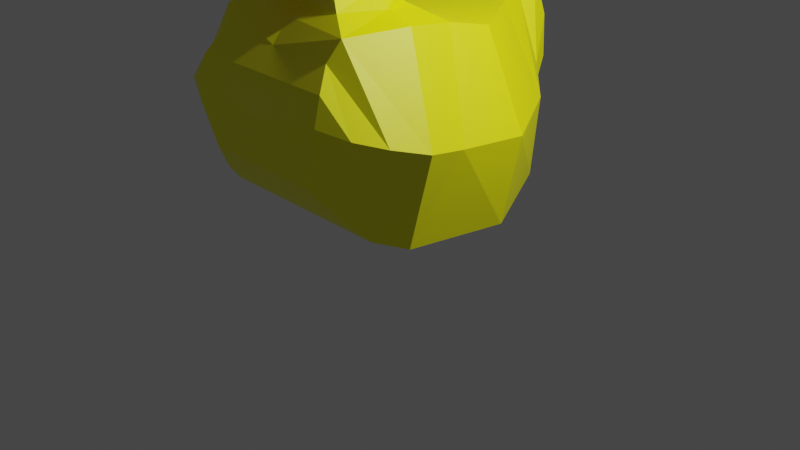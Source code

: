 # Source: lilly_mod_applied.blend  (saved by Blender 2.82.7; exported with 4.5.12 LTS)
import bpy
from mathutils import Matrix  # noqa: F401  (used for matrix-valued properties, if any)

bpy.ops.wm.read_factory_settings(use_empty=True)
scene = bpy.context.scene
scene.name = 'Scene'

# ---- collections
col_background = bpy.data.collections.new('Background'); scene.collection.children.link(col_background)
col_collection = bpy.data.collections.new('Collection'); scene.collection.children.link(col_collection)

# ---- materials (node trees are filled in below, after node groups)
mat_material_001 = bpy.data.materials.new('Material.001')
mat_material_001.use_transparent_shadow = False

# ---- material node trees
mat_material_001.use_nodes = True; mat_material_001.node_tree.nodes.clear()
_N = mat_material_001.node_tree.nodes; _L = mat_material_001.node_tree.links
n0 = _N.new('ShaderNodeOutputMaterial'); n0.name = 'Material Output'; n0.location = (500, 557)
n1 = _N.new('ShaderNodeAttribute'); n1.name = 'Attribute'; n1.location = (-40, 514)
n1.attribute_name = 'Col'
n2 = _N.new('ShaderNodeBsdfPrincipled'); n2.name = 'Principled BSDF'; n2.location = (210, 557)
n2.distribution = 'GGX'
n2.subsurface_method = 'BURLEY'
n2.inputs[3].default_value = 1.45
n2.inputs[27].default_value = (0.0, 0.0, 0.0, 1.0)
n2.inputs[28].default_value = 1.0
_L.new(n2.outputs[0], n0.inputs[0])
_L.new(n1.outputs[0], n2.inputs[0])
n0.is_active_output = True

# ---- world
world_world = bpy.data.worlds.new('World'); scene.world = world_world
world_world.use_nodes = True; world_world.node_tree.nodes.clear()
_N = world_world.node_tree.nodes; _L = world_world.node_tree.links
n0 = _N.new('ShaderNodeOutputWorld'); n0.name = 'World Output'; n0.location = (300, 300)
n1 = _N.new('ShaderNodeBackground'); n1.name = 'Background'; n1.location = (10, 300)
n1.inputs[0].default_value = (0.05088, 0.05088, 0.05088, 1.0)
_L.new(n1.outputs[0], n0.inputs[0])
n0.is_active_output = True
world_world.color = (0.05088, 0.05088, 0.05088)
world_world.use_sun_shadow = False
world_world.sun_shadow_jitter_overblur = 0.0

# ---- cameras
cam_camera = bpy.data.cameras.new('Camera')
cam_camera.clip_end = 100.0
cam_camera.ortho_scale = 7.314

# ---- lights
light_light = bpy.data.lights.new('Light', 'POINT')
light_light.transmission_factor = 0.0
light_light.energy = 1000.0
light_light.shadow_soft_size = 0.1
light_light.shadow_maximum_resolution = 0.006
light_light.use_absolute_resolution = True

# ---- meshes
me_plane = bpy.data.meshes.new('Plane')
me_plane.from_pydata([(0.4205, 0.9883, 2.128), (0.9191, 0.2189, 2.168), (1.351, 0.01114, 0.4281), (0.852, 0.9883, 0.475), (0.8866, -0.227, 2.27), (1.203, -1.005, 0.4675), (0.7686, -1.356, 2.332), (0.8154, -1.448, 0.7529), (0.699, -1.467, 2.132), (0.6255, -1.673, 1.068), (0.4248, -0.3736, 2.578), (0.4087, -1.13, 2.609), (0.4499, -0.01947, 2.84), (0.4837, -1.276, 2.83), (0.6369, -0.03267, 3.368), (0.581, -1.262, 3.428), (0.5469, -0.1713, 3.709), (0.5521, -1.067, 3.733), (0.4468, -0.4206, 3.939), (0.4756, -0.8898, 3.932), (0.2802, -1.506, 3.243), (0.287, -1.507, 2.839), (0.1734, -1.807, 3.174), (0.1234, -1.786, 2.921), (0.3046, -0.5467, 4.009), (0.3463, -0.7607, 4.007), (0.794, -1.621, 1.925), (0.78, -1.715, 1.468), (0.4147, 1.355, 0.6708), (0.1011, 1.51, 2.21), (0.2341, 1.852, 1.364), (0.1079, 1.771, 2.305), (1.464, 0.115, 1.298), (0.9322, 0.9883, 1.302), (1.448, -0.6162, 1.369), (1.325, -1.345, 1.534), (1.112, -1.57, 1.6), (0.8126, -1.702, 1.66), (0.495, 1.432, 1.44), (0.2341, 1.828, 1.816), (0.9113, -0.7219, 2.338), (0.9571, -1.236, 0.5288), (0.4518, -0.7127, 2.581), (0.691, -0.6984, 2.828), (0.7788, -0.666, 3.36), (0.6707, -0.6354, 3.694), (0.547, -0.6502, 3.935), (0.311, -0.6554, 4.024), (1.454, -0.9952, 1.429), (0.5885, 0.03206, 3.104), (0.6379, -1.245, 3.124), (0.2802, -1.506, 3.035), (0.217, -1.627, 3.068), (0.7606, -0.6824, 3.107), (0.4675, -0.3815, 2.404), (0.5431, -1.211, 2.462), (0.6309, -0.714, 2.424), (0.4206, -1.403, 3.322), (0.3534, -1.399, 2.817), (0.4797, -1.393, 3.102), (0.0, 0.2189, 2.168), (0.0, 0.01121, 0.4289), (0.0, 0.9884, 2.129), (0.0, 0.9884, 0.4758), (0.0, -0.08893, 2.239), (0.0, -1.005, 0.4683), (0.0, -1.289, 2.349), (0.0, -1.447, 0.7537), (0.0, -1.467, 2.132), (0.0, -1.673, 1.069), (0.0, -0.1984, 2.569), (0.0, -1.136, 2.594), (0.0, 0.1042, 2.841), (0.0, -1.26, 2.818), (0.0, 0.2038, 3.369), (0.0, -1.346, 3.414), (0.0, 0.01795, 3.71), (0.0, -1.164, 3.732), (0.0, -0.3113, 3.967), (0.0, -0.9174, 3.943), (0.0, -1.501, 2.87), (0.0, -1.601, 3.235), (0.0, -1.785, 2.922), (0.0, -1.807, 3.175), (0.0, -0.5976, 4.034), (0.0, -0.7583, 4.021), (0.0, -1.621, 1.925), (0.0, -1.715, 1.469), (0.0, 1.494, 2.211), (0.0, 1.339, 0.6717), (0.0, 1.772, 2.316), (0.0, 1.837, 1.365), (-0.4205, 0.9883, 2.128), (-0.9191, 0.2189, 2.168), (-1.351, 0.01114, 0.4281), (-0.852, 0.9883, 0.475), (-0.8866, -0.227, 2.27), (-1.203, -1.005, 0.4675), (-0.7686, -1.356, 2.332), (-0.8154, -1.448, 0.7529), (-0.699, -1.467, 2.132), (-0.6255, -1.673, 1.068), (-0.4248, -0.3736, 2.578), (-0.4087, -1.13, 2.609), (-0.4499, -0.01947, 2.84), (-0.4837, -1.276, 2.83), (-0.6369, -0.03267, 3.368), (-0.581, -1.262, 3.428), (-0.5469, -0.1713, 3.709), (-0.5521, -1.067, 3.733), (-0.4468, -0.4206, 3.939), (-0.4756, -0.8898, 3.932), (-0.2802, -1.506, 3.243), (-0.287, -1.507, 2.839), (-0.1734, -1.807, 3.174), (-0.1234, -1.786, 2.921), (-0.3046, -0.5467, 4.009), (-0.3463, -0.7607, 4.007), (-0.794, -1.621, 1.925), (-0.78, -1.715, 1.468), (-0.4147, 1.355, 0.6708), (-0.1011, 1.51, 2.21), (-0.2341, 1.852, 1.364), (-0.1079, 1.771, 2.305), (0.0, 0.1151, 1.299), (0.0, 0.9884, 1.302), (0.0, -0.6162, 1.37), (0.0, -1.332, 1.58), (0.0, -1.57, 1.601), (0.0, -1.702, 1.661), (0.0, 1.417, 1.441), (0.0, 1.813, 1.817), (-1.464, 0.115, 1.298), (-0.9322, 0.9883, 1.302), (-1.448, -0.6162, 1.369), (-1.325, -1.345, 1.534), (-1.112, -1.57, 1.6), (-0.8126, -1.702, 1.66), (-0.495, 1.432, 1.44), (-0.2341, 1.828, 1.816), (0.0, -0.7218, 2.339), (0.0, -1.236, 0.5296), (0.0, -0.6671, 2.581), (0.0, -0.578, 2.829), (0.0, -0.5468, 3.364), (0.0, -0.5714, 3.695), (0.0, -0.6501, 3.936), (0.0, -0.678, 4.028), (-0.9113, -0.7219, 2.338), (-0.9571, -1.236, 0.5288), (-0.4518, -0.7127, 2.581), (-0.691, -0.6984, 2.828), (-0.7788, -0.666, 3.36), (-0.6707, -0.6354, 3.694), (-0.547, -0.6502, 3.935), (-0.311, -0.6554, 4.024), (-1.454, -0.9952, 1.429), (0.0, -0.9741, 1.475), (0.0, 0.2025, 3.105), (0.0, -1.252, 3.118), (0.0, -1.506, 3.036), (0.0, -1.568, 3.072), (-0.5885, 0.03206, 3.104), (-0.6379, -1.245, 3.124), (-0.2802, -1.506, 3.035), (-0.217, -1.627, 3.068), (-0.7606, -0.6824, 3.107), (0.0, -0.5624, 3.097), (0.0, -0.2242, 2.378), (0.0, -1.106, 2.459), (-0.4675, -0.3815, 2.404), (-0.5431, -1.211, 2.462), (-0.6309, -0.714, 2.424), (0.0, -0.6941, 2.425), (0.0, -1.418, 3.302), (0.0, -1.391, 2.82), (-0.4206, -1.403, 3.322), (-0.3534, -1.399, 2.817), (-0.4797, -1.393, 3.102), (0.0, -1.421, 3.063)], [], [(32, 2, 3, 33), (32, 1, 4, 34), (48, 40, 6, 35), (35, 6, 8, 36), (56, 54, 10, 42), (42, 10, 12, 43), (53, 49, 14, 44), (44, 14, 16, 45), (45, 16, 18, 46), (59, 57, 20, 51), (51, 20, 22, 52), (46, 18, 24, 47), (36, 8, 26, 37), (33, 38, 29, 0), (38, 39, 31, 29), (169, 55, 11, 71), (89, 28, 3, 63), (63, 3, 2, 61), (174, 57, 15, 75), (131, 39, 30, 91), (175, 58, 21, 80), (72, 12, 10, 70), (88, 29, 31, 90), (161, 52, 22, 83), (71, 11, 13, 73), (91, 30, 28, 89), (64, 4, 1, 60), (83, 22, 20, 81), (61, 2, 5, 65), (80, 21, 23, 82), (158, 49, 12, 72), (147, 47, 24, 84), (84, 24, 18, 78), (141, 41, 7, 67), (79, 19, 25, 85), (76, 16, 14, 74), (129, 37, 26, 86), (75, 15, 17, 77), (68, 8, 6, 66), (86, 26, 8, 68), (67, 7, 9, 69), (69, 9, 27, 87), (78, 18, 16, 76), (60, 1, 0, 62), (77, 17, 19, 79), (168, 54, 4, 64), (62, 0, 29, 88), (87, 27, 37, 129), (90, 31, 39, 131), (28, 30, 39, 38), (3, 28, 38, 33), (9, 36, 37, 27), (7, 35, 36, 9), (41, 48, 35, 7), (2, 32, 34, 5), (1, 32, 33, 0), (5, 34, 48, 41), (65, 5, 41, 141), (85, 25, 47, 147), (19, 46, 47, 25), (17, 45, 46, 19), (15, 44, 45, 17), (50, 53, 44, 15), (11, 42, 43, 13), (55, 56, 42, 11), (34, 4, 40, 48), (13, 43, 53, 50), (74, 14, 49, 158), (82, 23, 52, 161), (21, 51, 52, 23), (58, 59, 51, 21), (43, 12, 49, 53), (6, 40, 56, 55), (70, 10, 54, 168), (66, 6, 55, 169), (40, 4, 54, 56), (13, 50, 59, 58), (73, 13, 58, 175), (81, 20, 57, 174), (50, 15, 57, 59), (124, 125, 63, 61), (124, 126, 64, 60), (157, 127, 66, 140), (127, 128, 68, 66), (173, 142, 70, 168), (142, 143, 72, 70), (167, 144, 74, 158), (144, 145, 76, 74), (145, 146, 78, 76), (179, 160, 81, 174), (160, 161, 83, 81), (146, 147, 84, 78), (128, 129, 86, 68), (125, 62, 88, 130), (130, 88, 90, 131), (132, 133, 95, 94), (132, 134, 96, 93), (156, 135, 98, 148), (135, 136, 100, 98), (172, 150, 102, 170), (150, 151, 104, 102), (166, 152, 106, 162), (152, 153, 108, 106), (153, 154, 110, 108), (178, 164, 112, 176), (164, 165, 114, 112), (154, 155, 116, 110), (136, 137, 118, 100), (133, 92, 121, 138), (138, 121, 123, 139), (169, 71, 103, 171), (89, 63, 95, 120), (63, 61, 94, 95), (174, 75, 107, 176), (131, 91, 122, 139), (175, 80, 113, 177), (72, 70, 102, 104), (88, 90, 123, 121), (161, 83, 114, 165), (71, 73, 105, 103), (91, 89, 120, 122), (64, 60, 93, 96), (83, 81, 112, 114), (61, 65, 97, 94), (80, 82, 115, 113), (158, 72, 104, 162), (147, 84, 116, 155), (84, 78, 110, 116), (141, 67, 99, 149), (79, 85, 117, 111), (76, 74, 106, 108), (129, 86, 118, 137), (75, 77, 109, 107), (68, 66, 98, 100), (86, 68, 100, 118), (67, 69, 101, 99), (69, 87, 119, 101), (78, 76, 108, 110), (60, 62, 92, 93), (77, 79, 111, 109), (168, 64, 96, 170), (62, 88, 121, 92), (87, 129, 137, 119), (90, 131, 139, 123), (120, 138, 139, 122), (95, 133, 138, 120), (101, 119, 137, 136), (99, 101, 136, 135), (149, 99, 135, 156), (94, 97, 134, 132), (93, 92, 133, 132), (89, 130, 131, 91), (63, 125, 130, 89), (69, 87, 129, 128), (67, 69, 128, 127), (141, 67, 127, 157), (61, 65, 126, 124), (60, 62, 125, 124), (65, 141, 157, 126), (97, 149, 156, 134), (65, 141, 149, 97), (85, 147, 155, 117), (111, 117, 155, 154), (109, 111, 154, 153), (107, 109, 153, 152), (163, 107, 152, 166), (103, 105, 151, 150), (171, 103, 150, 172), (134, 156, 148, 96), (79, 85, 147, 146), (77, 79, 146, 145), (75, 77, 145, 144), (159, 75, 144, 167), (71, 73, 143, 142), (169, 71, 142, 173), (126, 157, 140, 64), (73, 159, 167, 143), (105, 163, 166, 151), (74, 158, 162, 106), (82, 161, 165, 115), (113, 115, 165, 164), (177, 113, 164, 178), (151, 166, 162, 104), (80, 82, 161, 160), (175, 80, 160, 179), (143, 167, 158, 72), (66, 169, 173, 140), (98, 171, 172, 148), (70, 168, 170, 102), (66, 169, 171, 98), (148, 172, 170, 96), (140, 173, 168, 64), (73, 175, 179, 159), (105, 177, 178, 163), (73, 175, 177, 105), (81, 174, 176, 112), (163, 178, 176, 107), (159, 179, 174, 75)])
_uv = me_plane.uv_layers.new(name='UVMap')
_uv.uv.foreach_set('vector', [0.5, 0.0, 1.0, 0.0, 1.0, 1.0, 0.5, 1.0, 0.5, 0.0, 0.0, 0.0, 0.0, 0.0, 0.5, 0.0, 0.5, 0.0, 0.0, 0.0, 0.0, 0.0, 0.5, 0.0, 0.5, 0.0, 0.0, 0.0, 0.0, 0.0, 0.5, 0.0, 0.0, 0.0, 0.0, 0.0, 0.0, 0.0, 0.0, 0.0, 0.0, 0.0, 0.0, 0.0, 0.0, 0.0, 0.0, 0.0, 0.0, 0.0, 0.0, 0.0, 0.0, 0.0, 0.0, 0.0, 0.0, 0.0, 0.0, 0.0, 0.0, 0.0, 0.0, 0.0, 0.0, 0.0, 0.0, 0.0, 0.0, 0.0, 0.0, 0.0, 0.0, 0.0, 0.0, 0.0, 0.0, 0.0, 0.0, 0.0, 0.0, 0.0, 0.0, 0.0, 0.0, 0.0, 0.0, 0.0, 0.0, 0.0, 0.0, 0.0, 0.0, 0.0, 0.0, 0.0, 0.5, 0.0, 0.0, 0.0, 0.0, 0.0, 0.5, 0.0, 0.5, 1.0, 0.5, 1.0, 0.0, 1.0, 0.0, 1.0, 0.5, 1.0, 0.5, 1.0, 0.0, 1.0, 0.0, 1.0, 0.0, 0.0, 0.0, 0.0, 0.0, 0.0, 0.0, 0.0, 1.0, 1.0, 1.0, 1.0, 1.0, 1.0, 1.0, 1.0, 1.0, 1.0, 1.0, 1.0, 1.0, 0.0, 1.0, 0.0, 0.0, 0.0, 0.0, 0.0, 0.0, 0.0, 0.0, 0.0, 0.5, 1.0, 0.5, 1.0, 1.0, 1.0, 1.0, 1.0, 0.0, 0.0, 0.0, 0.0, 0.0, 0.0, 0.0, 0.0, 0.0, 0.0, 0.0, 0.0, 0.0, 0.0, 0.0, 0.0, 0.0, 1.0, 0.0, 1.0, 0.0, 1.0, 0.0, 1.0, 0.0, 0.0, 0.0, 0.0, 0.0, 0.0, 0.0, 0.0, 0.0, 0.0, 0.0, 0.0, 0.0, 0.0, 0.0, 0.0, 1.0, 1.0, 1.0, 1.0, 1.0, 1.0, 1.0, 1.0, 0.0, 0.0, 0.0, 0.0, 0.0, 0.0, 0.0, 0.0, 0.0, 0.0, 0.0, 0.0, 0.0, 0.0, 0.0, 0.0, 1.0, 0.0, 1.0, 0.0, 1.0, 0.0, 1.0, 0.0, 0.0, 0.0, 0.0, 0.0, 0.0, 0.0, 0.0, 0.0, 0.0, 0.0, 0.0, 0.0, 0.0, 0.0, 0.0, 0.0, 0.0, 0.0, 0.0, 0.0, 0.0, 0.0, 0.0, 0.0, 0.0, 0.0, 0.0, 0.0, 0.0, 0.0, 0.0, 0.0, 1.0, 0.0, 1.0, 0.0, 1.0, 0.0, 1.0, 0.0, 0.0, 0.0, 0.0, 0.0, 0.0, 0.0, 0.0, 0.0, 0.0, 0.0, 0.0, 0.0, 0.0, 0.0, 0.0, 0.0, 0.5, 0.0, 0.5, 0.0, 0.0, 0.0, 0.0, 0.0, 0.0, 0.0, 0.0, 0.0, 0.0, 0.0, 0.0, 0.0, 0.0, 0.0, 0.0, 0.0, 0.0, 0.0, 0.0, 0.0, 0.0, 0.0, 0.0, 0.0, 0.0, 0.0, 0.0, 0.0, 1.0, 0.0, 1.0, 0.0, 1.0, 0.0, 1.0, 0.0, 1.0, 0.0, 1.0, 0.0, 1.0, 0.0, 1.0, 0.0, 0.0, 0.0, 0.0, 0.0, 0.0, 0.0, 0.0, 0.0, 0.0, 0.0, 0.0, 0.0, 0.0, 1.0, 0.0, 1.0, 0.0, 0.0, 0.0, 0.0, 0.0, 0.0, 0.0, 0.0, 0.0, 0.0, 0.0, 0.0, 0.0, 0.0, 0.0, 0.0, 0.0, 1.0, 0.0, 1.0, 0.0, 1.0, 0.0, 1.0, 1.0, 0.0, 1.0, 0.0, 0.5, 0.0, 0.5, 0.0, 0.0, 1.0, 0.0, 1.0, 0.5, 1.0, 0.5, 1.0, 1.0, 1.0, 1.0, 1.0, 0.5, 1.0, 0.5, 1.0, 1.0, 1.0, 1.0, 1.0, 0.5, 1.0, 0.5, 1.0, 1.0, 0.0, 0.5, 0.0, 0.5, 0.0, 1.0, 0.0, 1.0, 0.0, 0.5, 0.0, 0.5, 0.0, 1.0, 0.0, 1.0, 0.0, 0.5, 0.0, 0.5, 0.0, 1.0, 0.0, 1.0, 0.0, 0.5, 0.0, 0.5, 0.0, 1.0, 0.0, 0.0, 0.0, 0.5, 0.0, 0.5, 1.0, 0.0, 1.0, 1.0, 0.0, 0.5, 0.0, 0.5, 0.0, 1.0, 0.0, 1.0, 0.0, 1.0, 0.0, 1.0, 0.0, 1.0, 0.0, 0.0, 0.0, 0.0, 0.0, 0.0, 0.0, 0.0, 0.0, 0.0, 0.0, 0.0, 0.0, 0.0, 0.0, 0.0, 0.0, 0.0, 0.0, 0.0, 0.0, 0.0, 0.0, 0.0, 0.0, 0.0, 0.0, 0.0, 0.0, 0.0, 0.0, 0.0, 0.0, 0.0, 0.0, 0.0, 0.0, 0.0, 0.0, 0.0, 0.0, 0.0, 0.0, 0.0, 0.0, 0.0, 0.0, 0.0, 0.0, 0.0, 0.0, 0.0, 0.0, 0.0, 0.0, 0.0, 0.0, 0.5, 0.0, 0.0, 0.0, 0.0, 0.0, 0.5, 0.0, 0.0, 0.0, 0.0, 0.0, 0.0, 0.0, 0.0, 0.0, 0.0, 0.0, 0.0, 0.0, 0.0, 0.0, 0.0, 0.0, 0.0, 0.0, 0.0, 0.0, 0.0, 0.0, 0.0, 0.0, 0.0, 0.0, 0.0, 0.0, 0.0, 0.0, 0.0, 0.0, 0.0, 0.0, 0.0, 0.0, 0.0, 0.0, 0.0, 0.0, 0.0, 0.0, 0.0, 0.0, 0.0, 0.0, 0.0, 0.0, 0.0, 0.0, 0.0, 0.0, 0.0, 0.0, 0.0, 0.0, 0.0, 0.0, 0.0, 0.0, 0.0, 0.0, 0.0, 0.0, 0.0, 0.0, 0.0, 0.0, 0.0, 0.0, 0.0, 0.0, 0.0, 0.0, 0.0, 0.0, 0.0, 0.0, 0.0, 0.0, 0.0, 0.0, 0.0, 0.0, 0.0, 0.0, 0.0, 0.0, 0.0, 0.0, 0.0, 0.0, 0.0, 0.0, 0.0, 0.0, 0.0, 0.0, 0.0, 0.0, 0.0, 0.0, 0.0, 0.0, 0.0, 0.0, 0.0, 0.0, 0.0, 0.0, 0.0, 0.0, 0.5, 0.0, 0.5, 1.0, 1.0, 1.0, 1.0, 0.0, 0.5, 0.0, 0.5, 0.0, 0.0, 0.0, 0.0, 0.0, 0.5, 0.0, 0.5, 0.0, 0.0, 0.0, 0.0, 0.0, 0.5, 0.0, 0.5, 0.0, 0.0, 0.0, 0.0, 0.0, 0.0, 0.0, 0.0, 0.0, 0.0, 0.0, 0.0, 0.0, 0.0, 0.0, 0.0, 0.0, 0.0, 0.0, 0.0, 0.0, 0.0, 0.0, 0.0, 0.0, 0.0, 0.0, 0.0, 0.0, 0.0, 0.0, 0.0, 0.0, 0.0, 0.0, 0.0, 0.0, 0.0, 0.0, 0.0, 0.0, 0.0, 0.0, 0.0, 0.0, 0.0, 0.0, 0.0, 0.0, 0.0, 0.0, 0.0, 0.0, 0.0, 0.0, 0.0, 0.0, 0.0, 0.0, 0.0, 0.0, 0.0, 0.0, 0.0, 0.0, 0.0, 0.0, 0.0, 0.0, 0.5, 0.0, 0.5, 0.0, 0.0, 0.0, 0.0, 0.0, 0.5, 1.0, 0.0, 1.0, 0.0, 1.0, 0.5, 1.0, 0.5, 1.0, 0.0, 1.0, 0.0, 1.0, 0.5, 1.0, 0.5, 0.0, 0.5, 1.0, 1.0, 1.0, 1.0, 0.0, 0.5, 0.0, 0.5, 0.0, 0.0, 0.0, 0.0, 0.0, 0.5, 0.0, 0.5, 0.0, 0.0, 0.0, 0.0, 0.0, 0.5, 0.0, 0.5, 0.0, 0.0, 0.0, 0.0, 0.0, 0.0, 0.0, 0.0, 0.0, 0.0, 0.0, 0.0, 0.0, 0.0, 0.0, 0.0, 0.0, 0.0, 0.0, 0.0, 0.0, 0.0, 0.0, 0.0, 0.0, 0.0, 0.0, 0.0, 0.0, 0.0, 0.0, 0.0, 0.0, 0.0, 0.0, 0.0, 0.0, 0.0, 0.0, 0.0, 0.0, 0.0, 0.0, 0.0, 0.0, 0.0, 0.0, 0.0, 0.0, 0.0, 0.0, 0.0, 0.0, 0.0, 0.0, 0.0, 0.0, 0.0, 0.0, 0.0, 0.0, 0.0, 0.0, 0.0, 0.0, 0.0, 0.0, 0.0, 0.0, 0.5, 0.0, 0.5, 0.0, 0.0, 0.0, 0.0, 0.0, 0.5, 1.0, 0.0, 1.0, 0.0, 1.0, 0.5, 1.0, 0.5, 1.0, 0.0, 1.0, 0.0, 1.0, 0.5, 1.0, 0.0, 0.0, 0.0, 0.0, 0.0, 0.0, 0.0, 0.0, 1.0, 1.0, 1.0, 1.0, 1.0, 1.0, 1.0, 1.0, 1.0, 1.0, 1.0, 0.0, 1.0, 0.0, 1.0, 1.0, 0.0, 0.0, 0.0, 0.0, 0.0, 0.0, 0.0, 0.0, 0.5, 1.0, 1.0, 1.0, 1.0, 1.0, 0.5, 1.0, 0.0, 0.0, 0.0, 0.0, 0.0, 0.0, 0.0, 0.0, 0.0, 0.0, 0.0, 0.0, 0.0, 0.0, 0.0, 0.0, 0.0, 1.0, 0.0, 1.0, 0.0, 1.0, 0.0, 1.0, 0.0, 0.0, 0.0, 0.0, 0.0, 0.0, 0.0, 0.0, 0.0, 0.0, 0.0, 0.0, 0.0, 0.0, 0.0, 0.0, 1.0, 1.0, 1.0, 1.0, 1.0, 1.0, 1.0, 1.0, 0.0, 0.0, 0.0, 0.0, 0.0, 0.0, 0.0, 0.0, 0.0, 0.0, 0.0, 0.0, 0.0, 0.0, 0.0, 0.0, 1.0, 0.0, 1.0, 0.0, 1.0, 0.0, 1.0, 0.0, 0.0, 0.0, 0.0, 0.0, 0.0, 0.0, 0.0, 0.0, 0.0, 0.0, 0.0, 0.0, 0.0, 0.0, 0.0, 0.0, 0.0, 0.0, 0.0, 0.0, 0.0, 0.0, 0.0, 0.0, 0.0, 0.0, 0.0, 0.0, 0.0, 0.0, 0.0, 0.0, 1.0, 0.0, 1.0, 0.0, 1.0, 0.0, 1.0, 0.0, 0.0, 0.0, 0.0, 0.0, 0.0, 0.0, 0.0, 0.0, 0.0, 0.0, 0.0, 0.0, 0.0, 0.0, 0.0, 0.0, 0.5, 0.0, 0.0, 0.0, 0.0, 0.0, 0.5, 0.0, 0.0, 0.0, 0.0, 0.0, 0.0, 0.0, 0.0, 0.0, 0.0, 0.0, 0.0, 0.0, 0.0, 0.0, 0.0, 0.0, 0.0, 0.0, 0.0, 0.0, 0.0, 0.0, 0.0, 0.0, 1.0, 0.0, 1.0, 0.0, 1.0, 0.0, 1.0, 0.0, 1.0, 0.0, 1.0, 0.0, 1.0, 0.0, 1.0, 0.0, 0.0, 0.0, 0.0, 0.0, 0.0, 0.0, 0.0, 0.0, 0.0, 0.0, 0.0, 1.0, 0.0, 1.0, 0.0, 0.0, 0.0, 0.0, 0.0, 0.0, 0.0, 0.0, 0.0, 0.0, 0.0, 0.0, 0.0, 0.0, 0.0, 0.0, 0.0, 0.0, 0.0, 1.0, 0.0, 1.0, 0.0, 1.0, 0.0, 1.0, 1.0, 0.0, 0.5, 0.0, 0.5, 0.0, 1.0, 0.0, 0.0, 1.0, 0.5, 1.0, 0.5, 1.0, 0.0, 1.0, 1.0, 1.0, 0.5, 1.0, 0.5, 1.0, 1.0, 1.0, 1.0, 1.0, 0.5, 1.0, 0.5, 1.0, 1.0, 1.0, 1.0, 0.0, 1.0, 0.0, 0.5, 0.0, 0.5, 0.0, 1.0, 0.0, 1.0, 0.0, 0.5, 0.0, 0.5, 0.0, 1.0, 0.0, 1.0, 0.0, 0.5, 0.0, 0.5, 0.0, 1.0, 0.0, 1.0, 0.0, 0.5, 0.0, 0.5, 0.0, 0.0, 0.0, 0.0, 1.0, 0.5, 1.0, 0.5, 0.0, 1.0, 1.0, 0.5, 1.0, 0.5, 1.0, 1.0, 1.0, 1.0, 1.0, 0.5, 1.0, 0.5, 1.0, 1.0, 1.0, 1.0, 0.0, 1.0, 0.0, 0.5, 0.0, 0.5, 0.0, 1.0, 0.0, 1.0, 0.0, 0.5, 0.0, 0.5, 0.0, 1.0, 0.0, 1.0, 0.0, 0.5, 0.0, 0.5, 0.0, 1.0, 0.0, 1.0, 0.0, 0.5, 0.0, 0.5, 0.0, 0.0, 0.0, 0.0, 1.0, 0.5, 1.0, 0.5, 0.0, 1.0, 0.0, 1.0, 0.0, 0.5, 0.0, 0.5, 0.0, 1.0, 0.0, 1.0, 0.0, 0.5, 0.0, 0.5, 0.0, 1.0, 0.0, 1.0, 0.0, 1.0, 0.0, 1.0, 0.0, 0.0, 0.0, 0.0, 0.0, 0.0, 0.0, 0.0, 0.0, 0.0, 0.0, 0.0, 0.0, 0.0, 0.0, 0.0, 0.0, 0.0, 0.0, 0.0, 0.0, 0.0, 0.0, 0.0, 0.0, 0.0, 0.0, 0.0, 0.0, 0.0, 0.0, 0.0, 0.0, 0.0, 0.0, 0.0, 0.0, 0.0, 0.0, 0.0, 0.0, 0.0, 0.0, 0.0, 0.0, 0.0, 0.0, 0.0, 0.0, 0.0, 0.0, 0.0, 0.0, 0.0, 0.0, 0.0, 0.0, 0.5, 0.0, 0.5, 0.0, 0.0, 0.0, 0.0, 0.0, 0.0, 0.0, 0.0, 0.0, 0.0, 0.0, 0.0, 0.0, 0.0, 0.0, 0.0, 0.0, 0.0, 0.0, 0.0, 0.0, 0.0, 0.0, 0.0, 0.0, 0.0, 0.0, 0.0, 0.0, 0.0, 0.0, 0.0, 0.0, 0.0, 0.0, 0.0, 0.0, 0.0, 0.0, 0.0, 0.0, 0.0, 0.0, 0.0, 0.0, 0.0, 0.0, 0.0, 0.0, 0.0, 0.0, 0.0, 0.0, 0.5, 0.0, 0.5, 0.0, 0.0, 0.0, 0.0, 0.0, 0.0, 0.0, 0.0, 0.0, 0.0, 0.0, 0.0, 0.0, 0.0, 0.0, 0.0, 0.0, 0.0, 0.0, 0.0, 0.0, 0.0, 0.0, 0.0, 0.0, 0.0, 0.0, 0.0, 0.0, 0.0, 0.0, 0.0, 0.0, 0.0, 0.0, 0.0, 0.0, 0.0, 0.0, 0.0, 0.0, 0.0, 0.0, 0.0, 0.0, 0.0, 0.0, 0.0, 0.0, 0.0, 0.0, 0.0, 0.0, 0.0, 0.0, 0.0, 0.0, 0.0, 0.0, 0.0, 0.0, 0.0, 0.0, 0.0, 0.0, 0.0, 0.0, 0.0, 0.0, 0.0, 0.0, 0.0, 0.0, 0.0, 0.0, 0.0, 0.0, 0.0, 0.0, 0.0, 0.0, 0.0, 0.0, 0.0, 0.0, 0.0, 0.0, 0.0, 0.0, 0.0, 0.0, 0.0, 0.0, 0.0, 0.0, 0.0, 0.0, 0.0, 0.0, 0.0, 0.0, 0.0, 0.0, 0.0, 0.0, 0.0, 0.0, 0.0, 0.0, 0.0, 0.0, 0.0, 0.0, 0.0, 0.0, 0.0, 0.0, 0.0, 0.0, 0.0, 0.0, 0.0, 0.0, 0.0, 0.0, 0.0, 0.0, 0.0, 0.0, 0.0, 0.0, 0.0, 0.0, 0.0, 0.0, 0.0, 0.0, 0.0, 0.0, 0.0, 0.0, 0.0, 0.0, 0.0, 0.0, 0.0, 0.0, 0.0, 0.0, 0.0, 0.0, 0.0, 0.0, 0.0, 0.0, 0.0, 0.0, 0.0, 0.0, 0.0, 0.0, 0.0, 0.0, 0.0, 0.0, 0.0, 0.0, 0.0, 0.0, 0.0, 0.0, 0.0, 0.0, 0.0, 0.0, 0.0, 0.0, 0.0, 0.0, 0.0, 0.0])
_ca = me_plane.color_attributes.new('Col', 'BYTE_COLOR', 'CORNER')
_ca.data.foreach_set('color', [1.0, 1.0, 0.0, 1.0, 1.0, 1.0, 0.0003035, 1.0, 1.0, 1.0, 0.0, 1.0, 1.0, 1.0, 0.0, 1.0, 1.0, 1.0, 0.0, 1.0, 1.0, 1.0, 0.0, 1.0, 1.0, 1.0, 0.0, 1.0, 1.0, 1.0, 0.0, 1.0, 1.0, 1.0, 0.0, 1.0, 1.0, 1.0, 0.0, 1.0, 1.0, 1.0, 0.0, 1.0, 1.0, 1.0, 0.0, 1.0, 1.0, 1.0, 0.0, 1.0, 1.0, 1.0, 0.0, 1.0, 1.0, 1.0, 0.0, 1.0, 1.0, 1.0, 0.0, 1.0, 1.0, 1.0, 0.0, 1.0, 1.0, 1.0, 0.0, 1.0, 1.0, 1.0, 0.006049, 1.0, 1.0, 1.0, 0.0, 1.0, 1.0, 1.0, 0.0, 1.0, 1.0, 1.0, 0.006049, 1.0, 1.0, 1.0, 0.0, 1.0, 1.0, 1.0, 0.0, 1.0, 1.0, 1.0, 0.0, 1.0, 1.0, 1.0, 0.0, 1.0, 1.0, 1.0, 0.0, 1.0, 1.0, 1.0, 0.0, 1.0, 1.0, 1.0, 0.0, 1.0, 1.0, 1.0, 0.0, 1.0, 1.0, 1.0, 0.0, 1.0, 1.0, 1.0, 0.0, 1.0, 1.0, 1.0, 0.0, 1.0, 1.0, 1.0, 0.0, 1.0, 1.0, 1.0, 0.0, 1.0, 1.0, 1.0, 0.0, 1.0, 1.0, 0.0, 0.001214, 1.0, 1.0, 0.0, 0.001214, 1.0, 1.0, 0.0, 0.001214, 1.0, 1.0, 0.0, 0.001214, 1.0, 1.0, 0.0, 0.001214, 1.0, 1.0, 0.0, 0.001214, 1.0, 1.0, 0.0, 0.001214, 1.0, 1.0, 0.0, 0.001214, 1.0, 1.0, 1.0, 0.0, 1.0, 1.0, 1.0, 0.0, 1.0, 1.0, 1.0, 0.0, 1.0, 1.0, 1.0, 0.0, 1.0, 1.0, 1.0, 0.0, 1.0, 1.0, 1.0, 0.0, 1.0, 1.0, 1.0, 0.0, 1.0, 1.0, 1.0, 0.0, 1.0, 1.0, 1.0, 0.0, 1.0, 1.0, 1.0, 0.0, 1.0, 1.0, 1.0, 0.0, 1.0, 1.0, 1.0, 0.0, 1.0, 1.0, 1.0, 0.0, 1.0, 1.0, 1.0, 0.0, 1.0, 1.0, 1.0, 0.0006071, 1.0, 1.0, 1.0, 0.0, 1.0, 1.0, 1.0, 0.0, 1.0, 1.0, 1.0, 0.0, 1.0, 1.0, 1.0, 0.0, 1.0, 1.0, 1.0, 0.0, 1.0, 1.0, 1.0, 0.0, 1.0, 1.0, 1.0, 0.0, 1.0, 1.0, 1.0, 0.0, 1.0, 1.0, 1.0, 0.0003035, 1.0, 1.0, 1.0, 0.0003035, 1.0, 1.0, 1.0, 0.0, 1.0, 1.0, 1.0, 0.0003035, 1.0, 1.0, 1.0, 0.0, 1.0, 1.0, 0.0, 0.001214, 1.0, 1.0, 0.0, 0.001214, 1.0, 1.0, 1.0, 0.002125, 1.0, 1.0, 1.0, 0.1981, 1.0, 1.0, 1.0, 0.0, 1.0, 1.0, 1.0, 0.0, 1.0, 1.0, 1.0, 0.0, 1.0, 1.0, 1.0, 0.0, 1.0, 1.0, 0.0, 0.001214, 1.0, 1.0, 0.0, 0.001214, 1.0, 1.0, 0.0, 0.001214, 1.0, 1.0, 0.0, 0.001214, 1.0, 1.0, 1.0, 0.0, 1.0, 1.0, 1.0, 0.0, 1.0, 1.0, 1.0, 0.006049, 1.0, 1.0, 1.0, 0.0, 1.0, 1.0, 1.0, 0.0, 1.0, 1.0, 1.0, 0.0, 1.0, 1.0, 1.0, 0.0006071, 1.0, 1.0, 1.0, 0.004025, 1.0, 1.0, 0.0, 0.001214, 1.0, 1.0, 0.0, 0.001214, 1.0, 1.0, 0.0, 0.001214, 1.0, 1.0, 0.0, 0.001214, 1.0, 1.0, 1.0, 0.0, 1.0, 1.0, 1.0, 0.0, 1.0, 1.0, 1.0, 0.008023, 1.0, 1.0, 1.0, 0.0, 1.0, 1.0, 1.0, 0.0, 1.0, 1.0, 1.0, 0.0, 1.0, 1.0, 1.0, 0.0, 1.0, 1.0, 1.0, 0.0, 1.0, 1.0, 1.0, 0.0, 1.0, 1.0, 1.0, 0.0, 1.0, 1.0, 1.0, 0.0, 1.0, 1.0, 1.0, 0.0, 1.0, 1.0, 0.0, 0.001214, 1.0, 1.0, 0.0, 0.001214, 1.0, 1.0, 0.0, 0.001214, 1.0, 1.0, 0.0, 0.001214, 1.0, 1.0, 1.0, 0.0, 1.0, 1.0, 1.0, 0.0003035, 1.0, 1.0, 1.0, 0.0, 1.0, 1.0, 1.0, 0.0, 1.0, 1.0, 0.0, 0.001214, 1.0, 1.0, 0.0, 0.001214, 1.0, 1.0, 0.0, 0.001214, 1.0, 1.0, 0.0, 0.001214, 1.0, 1.0, 1.0, 0.0, 1.0, 1.0, 1.0, 0.0, 1.0, 1.0, 1.0, 0.0, 1.0, 1.0, 1.0, 0.0, 1.0, 1.0, 1.0, 0.0, 1.0, 1.0, 1.0, 0.0, 1.0, 1.0, 1.0, 0.0, 1.0, 1.0, 1.0, 0.0, 1.0, 1.0, 1.0, 0.0, 1.0, 1.0, 1.0, 0.0, 1.0, 1.0, 1.0, 0.0, 1.0, 1.0, 1.0, 0.003035, 1.0, 1.0, 1.0, 0.0, 1.0, 1.0, 1.0, 0.0, 1.0, 1.0, 1.0, 0.0, 1.0, 1.0, 1.0, 0.0, 1.0, 1.0, 1.0, 0.006512, 1.0, 1.0, 1.0, 0.008023, 1.0, 1.0, 1.0, 0.0009106, 1.0, 1.0, 1.0, 0.0006071, 1.0, 1.0, 1.0, 0.0, 1.0, 1.0, 1.0, 0.0, 1.0, 1.0, 1.0, 0.0, 1.0, 1.0, 1.0, 0.0, 1.0, 1.0, 1.0, 0.03955, 1.0, 1.0, 1.0, 0.0, 1.0, 1.0, 1.0, 0.0, 1.0, 1.0, 1.0, 0.0, 1.0, 1.0, 1.0, 0.1981, 1.0, 1.0, 1.0, 0.002125, 1.0, 1.0, 1.0, 0.0, 1.0, 1.0, 1.0, 0.01096, 1.0, 1.0, 1.0, 0.0, 1.0, 1.0, 1.0, 0.0, 1.0, 1.0, 1.0, 0.0, 1.0, 1.0, 1.0, 0.0, 1.0, 1.0, 1.0, 0.0, 1.0, 1.0, 1.0, 0.0, 1.0, 1.0, 1.0, 0.0, 1.0, 1.0, 1.0, 0.0, 1.0, 1.0, 1.0, 0.0, 1.0, 1.0, 1.0, 0.0, 1.0, 1.0, 1.0, 0.0, 1.0, 1.0, 1.0, 0.0, 1.0, 1.0, 1.0, 0.0, 1.0, 1.0, 1.0, 0.0, 1.0, 1.0, 1.0, 0.0, 1.0, 1.0, 1.0, 0.003035, 1.0, 1.0, 1.0, 0.003035, 1.0, 1.0, 1.0, 0.0, 1.0, 1.0, 1.0, 0.0, 1.0, 1.0, 1.0, 0.0, 1.0, 1.0, 1.0, 0.0, 1.0, 1.0, 1.0, 0.0, 1.0, 1.0, 1.0, 0.0, 1.0, 1.0, 1.0, 0.0, 1.0, 1.0, 1.0, 0.01096, 1.0, 1.0, 1.0, 0.0, 1.0, 1.0, 1.0, 0.008023, 1.0, 1.0, 1.0, 0.006512, 1.0, 1.0, 1.0, 0.0, 1.0, 1.0, 1.0, 0.0, 1.0, 1.0, 1.0, 0.0, 1.0, 1.0, 1.0, 0.0, 1.0, 1.0, 1.0, 0.0, 1.0, 1.0, 1.0, 0.0, 1.0, 1.0, 1.0, 0.0, 1.0, 1.0, 1.0, 0.0, 1.0, 1.0, 1.0, 0.003035, 1.0, 1.0, 1.0, 0.0, 1.0, 1.0, 1.0, 0.0, 1.0, 1.0, 1.0, 0.03955, 1.0, 1.0, 1.0, 0.004025, 1.0, 1.0, 1.0, 0.0006071, 1.0, 1.0, 1.0, 0.0, 1.0, 1.0, 1.0, 0.0, 1.0, 1.0, 1.0, 0.0, 1.0, 1.0, 1.0, 0.0, 1.0, 1.0, 1.0, 0.0, 1.0, 1.0, 1.0, 0.0, 1.0, 1.0, 1.0, 0.0, 1.0, 1.0, 1.0, 0.0, 1.0, 1.0, 1.0, 0.0, 1.0, 1.0, 1.0, 0.0, 1.0, 1.0, 1.0, 0.0, 1.0, 1.0, 1.0, 0.0, 1.0, 1.0, 1.0, 0.0, 1.0, 1.0, 1.0, 0.0, 1.0, 1.0, 1.0, 0.0, 1.0, 1.0, 1.0, 0.0, 1.0, 1.0, 1.0, 0.0, 1.0, 1.0, 1.0, 0.0, 1.0, 1.0, 1.0, 0.0, 1.0, 1.0, 1.0, 0.0, 1.0, 1.0, 1.0, 0.0, 1.0, 1.0, 1.0, 0.0, 1.0, 1.0, 1.0, 0.0003035, 1.0, 1.0, 1.0, 0.0, 1.0, 1.0, 1.0, 0.0, 1.0, 1.0, 1.0, 0.0, 1.0, 1.0, 1.0, 0.0, 1.0, 1.0, 1.0, 0.0, 1.0, 1.0, 1.0, 0.0, 1.0, 1.0, 1.0, 0.0, 1.0, 1.0, 1.0, 0.0, 1.0, 1.0, 1.0, 0.0, 1.0, 1.0, 1.0, 0.0, 1.0, 1.0, 1.0, 0.0, 1.0, 1.0, 1.0, 0.0, 1.0, 1.0, 1.0, 0.0, 1.0, 1.0, 1.0, 0.0, 1.0, 1.0, 1.0, 0.0, 1.0, 1.0, 1.0, 0.0006071, 1.0, 1.0, 1.0, 0.0009106, 1.0, 1.0, 1.0, 0.0, 1.0, 1.0, 1.0, 0.0, 1.0, 1.0, 1.0, 0.008023, 1.0, 1.0, 1.0, 0.0, 1.0, 1.0, 1.0, 0.0, 1.0, 1.0, 1.0, 0.0009106, 1.0, 1.0, 1.0, 0.0, 1.0, 1.0, 1.0, 0.0, 1.0, 1.0, 1.0, 0.0, 1.0, 1.0, 1.0, 0.008023, 1.0, 1.0, 1.0, 0.002125, 1.0, 1.0, 1.0, 0.0, 1.0, 1.0, 1.0, 0.0, 1.0, 1.0, 1.0, 0.0, 1.0, 1.0, 1.0, 0.0, 1.0, 1.0, 1.0, 0.0, 1.0, 1.0, 1.0, 0.0, 1.0, 1.0, 1.0, 0.002125, 1.0, 1.0, 1.0, 0.0, 1.0, 1.0, 1.0, 0.0, 1.0, 1.0, 1.0, 0.0, 1.0, 1.0, 1.0, 0.008023, 1.0, 1.0, 1.0, 0.0, 1.0, 1.0, 1.0, 0.0, 1.0, 1.0, 1.0, 0.0, 1.0, 1.0, 1.0, 0.0, 1.0, 1.0, 1.0, 0.0, 1.0, 1.0, 1.0, 0.0, 1.0, 1.0, 1.0, 0.0, 1.0, 1.0, 1.0, 0.0, 1.0, 1.0, 1.0, 0.008023, 1.0, 1.0, 1.0, 0.0, 1.0, 1.0, 1.0, 0.0, 1.0, 1.0, 1.0, 0.0, 1.0, 1.0, 1.0, 0.0, 1.0, 1.0, 1.0, 0.0, 1.0, 1.0, 1.0, 0.0, 1.0, 1.0, 1.0, 0.0, 1.0, 1.0, 0.0, 0.001214, 1.0, 1.0, 0.0, 0.001214, 1.0, 1.0, 0.0, 0.001214, 1.0, 1.0, 0.0, 0.001214, 1.0, 1.0, 0.0, 0.001214, 1.0, 1.0, 0.0, 0.001214, 1.0, 1.0, 0.0, 0.001214, 1.0, 1.0, 0.0, 0.001214, 1.0, 1.0, 0.0, 0.001214, 1.0, 1.0, 0.0, 0.001214, 1.0, 1.0, 0.0, 0.001214, 1.0, 1.0, 0.0, 0.001214, 1.0, 1.0, 1.0, 0.0, 1.0, 1.0, 1.0, 0.0, 1.0, 1.0, 1.0, 0.0, 1.0, 1.0, 1.0, 0.0, 1.0, 1.0, 1.0, 0.0, 1.0, 1.0, 1.0, 0.0, 1.0, 1.0, 1.0, 0.0, 1.0, 1.0, 1.0, 0.0, 1.0, 1.0, 1.0, 0.0, 1.0, 1.0, 1.0, 0.006049, 1.0, 1.0, 1.0, 0.0, 1.0, 1.0, 1.0, 0.0, 1.0, 1.0, 1.0, 0.0, 1.0, 1.0, 1.0, 0.0, 1.0, 1.0, 1.0, 0.0, 1.0, 1.0, 1.0, 0.0, 1.0, 1.0, 1.0, 0.0, 1.0, 1.0, 1.0, 0.0, 1.0, 1.0, 1.0, 0.0, 1.0, 1.0, 1.0, 0.0, 1.0, 1.0, 1.0, 0.008023, 1.0, 1.0, 1.0, 0.0, 1.0, 1.0, 0.0, 0.001214, 1.0, 1.0, 0.0, 0.001214, 1.0, 1.0, 1.0, 0.0, 1.0, 1.0, 1.0, 0.008023, 1.0, 1.0, 0.0, 0.001214, 1.0, 1.0, 0.0, 0.001214, 1.0, 1.0, 0.0, 0.001214, 1.0, 1.0, 0.0, 0.001214, 1.0, 1.0, 0.0, 0.001214, 1.0, 1.0, 0.0, 0.001214, 1.0, 1.0, 1.0, 0.0, 1.0, 1.0, 1.0, 0.002125, 1.0, 1.0, 0.0, 0.001214, 1.0, 1.0, 0.0, 0.001214, 1.0, 1.0, 1.0, 0.491, 1.0, 1.0, 1.0, 0.005182, 1.0, 1.0, 1.0, 0.0003035, 1.0, 1.0, 1.0, 0.0, 1.0, 1.0, 1.0, 0.491, 1.0, 1.0, 1.0, 0.0, 1.0, 1.0, 1.0, 0.0, 1.0, 1.0, 1.0, 0.0, 1.0, 1.0, 1.0, 0.8469, 1.0, 1.0, 1.0, 0.4969, 1.0, 1.0, 1.0, 0.0, 1.0, 1.0, 1.0, 0.0, 1.0, 1.0, 1.0, 0.4969, 1.0, 1.0, 1.0, 0.02843, 1.0, 1.0, 1.0, 0.0, 1.0, 1.0, 1.0, 0.0, 1.0, 1.0, 1.0, 0.0, 1.0, 1.0, 1.0, 0.0, 1.0, 1.0, 1.0, 0.0, 1.0, 1.0, 1.0, 0.0, 1.0, 1.0, 1.0, 0.0, 1.0, 1.0, 1.0, 0.0, 1.0, 1.0, 1.0, 0.0, 1.0, 1.0, 1.0, 0.0, 1.0, 1.0, 1.0, 0.0, 1.0, 1.0, 1.0, 0.0, 1.0, 1.0, 1.0, 0.0, 1.0, 1.0, 1.0, 0.0, 1.0, 1.0, 1.0, 0.0, 1.0, 1.0, 1.0, 0.0, 1.0, 1.0, 1.0, 0.0, 1.0, 1.0, 1.0, 0.0, 1.0, 1.0, 1.0, 0.0, 1.0, 1.0, 1.0, 0.0003035, 1.0, 1.0, 1.0, 0.003035, 1.0, 1.0, 1.0, 0.0, 1.0, 1.0, 0.0003035, 0.001518, 1.0, 1.0, 0.0, 0.001214, 1.0, 1.0, 0.0, 0.001214, 1.0, 1.0, 0.0, 0.001214, 1.0, 1.0, 0.0, 0.001214, 1.0, 1.0, 0.0, 0.001214, 1.0, 1.0, 0.0, 0.001214, 1.0, 1.0, 0.0, 0.001214, 1.0, 1.0, 1.0, 0.0003035, 1.0, 1.0, 1.0, 0.0, 1.0, 1.0, 1.0, 0.0, 1.0, 1.0, 1.0, 0.003035, 1.0, 1.0, 1.0, 0.02843, 1.0, 1.0, 1.0, 0.03955, 1.0, 1.0, 1.0, 0.0, 1.0, 1.0, 1.0, 0.0, 1.0, 1.0, 1.0, 0.005182, 1.0, 1.0, 1.0, 0.0, 1.0, 1.0, 1.0, 0.0, 1.0, 1.0, 1.0, 0.003677, 1.0, 1.0, 1.0, 0.003677, 1.0, 1.0, 1.0, 0.0, 1.0, 1.0, 1.0, 0.004025, 1.0, 1.0, 1.0, 0.0, 1.0, 1.0, 1.0, 0.0, 1.0, 1.0, 1.0, 0.0, 1.0, 1.0, 1.0, 0.0, 1.0, 1.0, 1.0, 0.0003035, 1.0, 1.0, 1.0, 0.0, 1.0, 1.0, 1.0, 0.0, 1.0, 1.0, 1.0, 0.0, 1.0, 1.0, 1.0, 0.0, 1.0, 1.0, 1.0, 0.0, 1.0, 1.0, 1.0, 0.0, 1.0, 1.0, 1.0, 0.0, 1.0, 1.0, 1.0, 0.0, 1.0, 1.0, 1.0, 0.0, 1.0, 1.0, 1.0, 0.0, 1.0, 1.0, 1.0, 0.0, 1.0, 1.0, 1.0, 0.0, 1.0, 1.0, 1.0, 0.0, 1.0, 1.0, 1.0, 0.0, 1.0, 1.0, 1.0, 0.006049, 1.0, 1.0, 1.0, 0.0, 1.0, 1.0, 1.0, 0.0, 1.0, 1.0, 1.0, 0.0, 1.0, 1.0, 1.0, 0.0, 1.0, 1.0, 1.0, 0.006049, 1.0, 1.0, 1.0, 0.0, 1.0, 1.0, 1.0, 0.0, 1.0, 1.0, 1.0, 0.0, 1.0, 1.0, 1.0, 0.0, 1.0, 1.0, 1.0, 0.0, 1.0, 1.0, 1.0, 0.0, 1.0, 1.0, 1.0, 0.0, 1.0, 1.0, 1.0, 0.0, 1.0, 1.0, 1.0, 0.0, 1.0, 1.0, 1.0, 0.0, 1.0, 1.0, 1.0, 0.0, 1.0, 1.0, 1.0, 0.0, 1.0, 1.0, 0.0, 0.001214, 1.0, 1.0, 0.0, 0.001214, 1.0, 1.0, 0.0, 0.001214, 1.0, 1.0, 0.0, 0.001214, 1.0, 1.0, 0.0, 0.001214, 1.0, 1.0, 0.0, 0.001214, 1.0, 1.0, 0.0, 0.001214, 1.0, 1.0, 0.0, 0.001214, 1.0, 1.0, 1.0, 0.0, 1.0, 1.0, 1.0, 0.0, 1.0, 1.0, 1.0, 0.0, 1.0, 1.0, 1.0, 0.0, 1.0, 1.0, 1.0, 0.0, 1.0, 1.0, 1.0, 0.0, 1.0, 1.0, 1.0, 0.0, 1.0, 1.0, 1.0, 0.0, 1.0, 1.0, 1.0, 0.0, 1.0, 1.0, 1.0, 0.0, 1.0, 1.0, 1.0, 0.0, 1.0, 1.0, 1.0, 0.0, 1.0, 1.0, 1.0, 0.0, 1.0, 1.0, 1.0, 0.0, 1.0, 1.0, 1.0, 0.0006071, 1.0, 1.0, 1.0, 0.0, 1.0, 1.0, 1.0, 0.0, 1.0, 1.0, 1.0, 0.0, 1.0, 1.0, 1.0, 0.0, 1.0, 1.0, 1.0, 0.0, 1.0, 1.0, 1.0, 0.0, 1.0, 1.0, 1.0, 0.0003035, 1.0, 1.0, 1.0, 0.0, 1.0, 1.0, 1.0, 0.0, 1.0, 1.0, 1.0, 0.0003035, 1.0, 1.0, 1.0, 0.0, 1.0, 1.0, 1.0, 0.0003035, 1.0, 1.0, 1.0, 0.0, 1.0, 1.0, 0.0, 0.001214, 1.0, 1.0, 1.0, 0.1981, 1.0, 1.0, 1.0, 0.002125, 1.0, 1.0, 0.0, 0.001214, 1.0, 1.0, 1.0, 0.0, 1.0, 1.0, 1.0, 0.0, 1.0, 1.0, 1.0, 0.0, 1.0, 1.0, 1.0, 0.0, 1.0, 1.0, 0.0, 0.001214, 1.0, 1.0, 0.0, 0.001214, 1.0, 1.0, 0.0, 0.001214, 1.0, 1.0, 0.0, 0.001214, 1.0, 1.0, 1.0, 0.0, 1.0, 1.0, 1.0, 0.0, 1.0, 1.0, 1.0, 0.006049, 1.0, 1.0, 1.0, 0.0, 1.0, 1.0, 1.0, 0.0, 1.0, 1.0, 1.0, 0.004025, 1.0, 1.0, 1.0, 0.0006071, 1.0, 1.0, 1.0, 0.0, 1.0, 1.0, 0.0, 0.001214, 1.0, 1.0, 0.0, 0.001214, 1.0, 1.0, 0.0, 0.001214, 1.0, 1.0, 0.0, 0.001214, 1.0, 1.0, 1.0, 0.0, 1.0, 1.0, 1.0, 0.0, 1.0, 1.0, 1.0, 0.008023, 1.0, 1.0, 1.0, 0.0, 1.0, 1.0, 1.0, 0.0, 1.0, 1.0, 1.0, 0.0, 1.0, 1.0, 1.0, 0.0, 1.0, 1.0, 1.0, 0.0, 1.0, 1.0, 1.0, 0.0, 1.0, 1.0, 1.0, 0.0, 1.0, 1.0, 1.0, 0.0, 1.0, 1.0, 1.0, 0.0, 1.0, 1.0, 0.0, 0.001214, 1.0, 1.0, 0.0, 0.001214, 1.0, 1.0, 0.0, 0.001214, 1.0, 1.0, 0.0, 0.001214, 1.0, 1.0, 1.0, 0.0, 1.0, 1.0, 1.0, 0.0, 1.0, 1.0, 1.0, 0.0, 1.0, 1.0, 1.0, 0.0003035, 1.0, 1.0, 0.0, 0.001214, 1.0, 1.0, 0.0, 0.001214, 1.0, 1.0, 0.0, 0.001214, 1.0, 1.0, 0.0, 0.001214, 1.0, 1.0, 1.0, 0.0, 1.0, 1.0, 1.0, 0.0, 1.0, 1.0, 1.0, 0.0, 1.0, 1.0, 1.0, 0.0, 1.0, 1.0, 1.0, 0.0, 1.0, 1.0, 1.0, 0.0, 1.0, 1.0, 1.0, 0.0, 1.0, 1.0, 1.0, 0.0, 1.0, 1.0, 1.0, 0.0, 1.0, 1.0, 1.0, 0.003035, 1.0, 1.0, 1.0, 0.0, 1.0, 1.0, 1.0, 0.0, 1.0, 1.0, 1.0, 0.0, 1.0, 1.0, 1.0, 0.0, 1.0, 1.0, 1.0, 0.0, 1.0, 1.0, 1.0, 0.0, 1.0, 1.0, 1.0, 0.006512, 1.0, 1.0, 1.0, 0.0006071, 1.0, 1.0, 1.0, 0.0009106, 1.0, 1.0, 1.0, 0.008023, 1.0, 1.0, 1.0, 0.0, 1.0, 1.0, 1.0, 0.0, 1.0, 1.0, 1.0, 0.0, 1.0, 1.0, 1.0, 0.0, 1.0, 1.0, 1.0, 0.03955, 1.0, 1.0, 1.0, 0.0, 1.0, 1.0, 1.0, 0.0, 1.0, 1.0, 1.0, 0.0, 1.0, 1.0, 1.0, 0.1981, 1.0, 1.0, 1.0, 0.01096, 1.0, 1.0, 1.0, 0.0, 1.0, 1.0, 1.0, 0.002125, 1.0, 1.0, 1.0, 0.0, 1.0, 1.0, 1.0, 0.0, 1.0, 1.0, 1.0, 0.0, 1.0, 1.0, 1.0, 0.0, 1.0, 1.0, 1.0, 0.0, 1.0, 1.0, 1.0, 0.0, 1.0, 1.0, 1.0, 0.0, 1.0, 1.0, 1.0, 0.0, 1.0, 1.0, 1.0, 0.0, 1.0, 1.0, 1.0, 0.0, 1.0, 1.0, 1.0, 0.0, 1.0, 1.0, 1.0, 0.0, 1.0, 1.0, 1.0, 0.0, 1.0, 1.0, 1.0, 0.003035, 1.0, 1.0, 1.0, 0.0, 1.0, 1.0, 1.0, 0.0, 1.0, 1.0, 1.0, 0.003035, 1.0, 1.0, 1.0, 0.0, 1.0, 1.0, 1.0, 0.0, 1.0, 1.0, 1.0, 0.0, 1.0, 1.0, 1.0, 0.0, 1.0, 1.0, 1.0, 0.0, 1.0, 1.0, 1.0, 0.0, 1.0, 1.0, 1.0, 0.0, 1.0, 1.0, 1.0, 0.01096, 1.0, 1.0, 1.0, 0.006512, 1.0, 1.0, 1.0, 0.008023, 1.0, 1.0, 1.0, 0.0, 1.0, 1.0, 1.0, 0.0, 1.0, 1.0, 1.0, 0.0, 1.0, 1.0, 1.0, 0.0, 1.0, 1.0, 1.0, 0.0, 1.0, 1.0, 1.0, 0.0, 1.0, 1.0, 1.0, 0.0, 1.0, 1.0, 1.0, 0.0, 1.0, 1.0, 1.0, 0.0, 1.0, 1.0, 1.0, 0.003035, 1.0, 1.0, 1.0, 0.03955, 1.0, 1.0, 1.0, 0.0, 1.0, 1.0, 1.0, 0.0, 1.0, 1.0, 1.0, 0.004025, 1.0, 1.0, 1.0, 0.0, 1.0, 1.0, 1.0, 0.0, 1.0, 1.0, 1.0, 0.0006071, 1.0, 1.0, 1.0, 0.0, 1.0, 1.0, 1.0, 0.0, 1.0, 1.0, 1.0, 0.0, 1.0, 1.0, 1.0, 0.0, 1.0, 1.0, 1.0, 0.0, 1.0, 1.0, 1.0, 0.0, 1.0, 1.0, 1.0, 0.0, 1.0, 1.0, 1.0, 0.0, 1.0, 1.0, 1.0, 0.0, 1.0, 1.0, 1.0, 0.0, 1.0, 1.0, 1.0, 0.0, 1.0, 1.0, 1.0, 0.0, 1.0, 1.0, 1.0, 0.0, 1.0, 1.0, 1.0, 0.0, 1.0, 1.0, 1.0, 0.0, 1.0, 1.0, 1.0, 0.0, 1.0, 1.0, 1.0, 0.0, 1.0, 1.0, 1.0, 0.0, 1.0, 1.0, 1.0, 0.0, 1.0, 1.0, 1.0, 0.0, 1.0, 1.0, 1.0, 0.0003035, 1.0, 1.0, 1.0, 0.0, 1.0, 1.0, 1.0, 0.0, 1.0, 1.0, 1.0, 0.0, 1.0, 1.0, 1.0, 0.0, 1.0, 1.0, 1.0, 0.0, 1.0, 1.0, 1.0, 0.0, 1.0, 1.0, 1.0, 0.0, 1.0, 1.0, 1.0, 0.0, 1.0, 1.0, 1.0, 0.003677, 1.0, 1.0, 1.0, 0.0, 1.0, 1.0, 1.0, 0.0, 1.0, 1.0, 1.0, 0.0003035, 1.0, 1.0, 1.0, 0.005182, 1.0, 1.0, 1.0, 0.003677, 1.0, 1.0, 1.0, 0.0, 1.0, 1.0, 1.0, 0.0, 1.0, 1.0, 1.0, 0.003035, 1.0, 1.0, 1.0, 0.03955, 1.0, 1.0, 1.0, 0.02843, 1.0, 1.0, 1.0, 0.0, 1.0, 1.0, 1.0, 0.0, 1.0, 1.0, 1.0, 0.02843, 1.0, 1.0, 1.0, 0.4969, 1.0, 1.0, 1.0, 0.0, 1.0, 1.0, 1.0, 0.0, 1.0, 1.0, 1.0, 0.4969, 1.0, 1.0, 1.0, 0.8469, 1.0, 1.0, 1.0, 0.0, 1.0, 1.0, 1.0, 0.0, 1.0, 1.0, 1.0, 0.0, 1.0, 1.0, 1.0, 0.491, 1.0, 1.0, 1.0, 0.0, 1.0, 1.0, 1.0, 0.0, 1.0, 1.0, 1.0, 0.005182, 1.0, 1.0, 1.0, 0.491, 1.0, 1.0, 1.0, 0.0, 1.0, 1.0, 1.0, 0.0, 1.0, 1.0, 1.0, 0.8469, 1.0, 1.0, 1.0, 0.0, 1.0, 1.0, 1.0, 0.0, 1.0, 1.0, 1.0, 0.0, 1.0, 1.0, 1.0, 0.0, 1.0, 1.0, 1.0, 0.0, 1.0, 1.0, 1.0, 0.0, 1.0, 1.0, 1.0, 0.0, 1.0, 1.0, 1.0, 0.0, 1.0, 1.0, 1.0, 0.0, 1.0, 1.0, 1.0, 0.0006071, 1.0, 1.0, 1.0, 0.0, 1.0, 1.0, 1.0, 0.0, 1.0, 1.0, 1.0, 0.0009106, 1.0, 1.0, 1.0, 0.008023, 1.0, 1.0, 1.0, 0.0009106, 1.0, 1.0, 1.0, 0.0, 1.0, 1.0, 1.0, 0.0, 1.0, 1.0, 1.0, 0.0, 1.0, 1.0, 1.0, 0.008023, 1.0, 1.0, 1.0, 0.0, 1.0, 1.0, 1.0, 0.0, 1.0, 1.0, 1.0, 0.002125, 1.0, 1.0, 1.0, 0.0, 1.0, 1.0, 1.0, 0.0, 1.0, 1.0, 1.0, 0.0, 1.0, 1.0, 1.0, 0.0, 1.0, 1.0, 1.0, 0.002125, 1.0, 1.0, 1.0, 0.0, 1.0, 1.0, 1.0, 0.0, 1.0, 1.0, 1.0, 0.0, 1.0, 1.0, 1.0, 0.008023, 1.0, 1.0, 1.0, 0.0, 1.0, 1.0, 1.0, 0.0, 1.0, 1.0, 1.0, 0.0, 1.0, 1.0, 1.0, 0.0, 1.0, 1.0, 1.0, 0.0, 1.0, 1.0, 1.0, 0.0, 1.0, 1.0, 1.0, 0.0, 1.0, 1.0, 1.0, 0.0, 1.0, 1.0, 1.0, 0.0, 1.0, 1.0, 1.0, 0.0, 1.0, 1.0, 1.0, 0.006512, 1.0, 1.0, 1.0, 0.0006071, 1.0, 1.0, 1.0, 0.0, 1.0, 1.0, 1.0, 0.0003035, 1.0, 1.0, 1.0, 0.01096, 1.0, 1.0, 1.0, 0.006512, 1.0, 1.0, 1.0, 0.0003035, 1.0, 1.0, 1.0, 0.0, 1.0, 1.0, 1.0, 0.1981, 1.0, 1.0, 1.0, 0.01096, 1.0, 1.0, 1.0, 0.0, 1.0, 1.0, 1.0, 0.0, 1.0, 1.0, 1.0, 0.956, 1.0, 1.0, 1.0, 0.1981, 1.0, 1.0, 1.0, 0.0, 1.0, 1.0, 1.0, 0.0, 1.0, 1.0, 1.0, 0.0, 1.0, 1.0, 1.0, 0.0, 1.0, 1.0, 1.0, 0.0, 1.0, 1.0, 1.0, 0.0, 1.0, 1.0, 1.0, 0.0, 1.0, 1.0, 1.0, 0.0, 1.0, 1.0, 1.0, 0.0, 1.0, 1.0, 1.0, 0.0, 1.0, 1.0, 1.0, 0.0, 1.0, 1.0, 1.0, 0.8469, 1.0, 1.0, 1.0, 0.0, 1.0, 1.0, 1.0, 0.0, 1.0, 1.0, 1.0, 0.0, 1.0, 1.0, 1.0, 0.956, 1.0, 1.0, 1.0, 0.0, 1.0, 1.0, 1.0, 0.0, 1.0, 1.0, 1.0, 0.008023, 1.0, 1.0, 1.0, 0.0, 1.0, 1.0, 1.0, 0.0, 1.0, 1.0, 1.0, 0.0, 1.0, 1.0, 1.0, 0.0, 1.0, 1.0, 1.0, 0.0, 1.0, 1.0, 1.0, 0.0, 1.0, 1.0, 1.0, 0.0, 1.0, 1.0, 0.0, 0.001214, 1.0, 1.0, 0.0, 0.001214, 1.0, 1.0, 0.0, 0.001214, 1.0, 1.0, 0.0, 0.001214, 1.0, 1.0, 0.0, 0.001214, 1.0, 1.0, 0.0, 0.001214, 1.0, 1.0, 0.0, 0.001214, 1.0, 1.0, 0.0, 0.001214, 1.0, 1.0, 0.0, 0.001214, 1.0, 1.0, 0.0, 0.001214, 1.0, 1.0, 0.0, 0.001214, 1.0, 1.0, 0.0, 0.001214, 1.0, 1.0, 1.0, 0.0, 1.0, 1.0, 1.0, 0.0, 1.0, 1.0, 1.0, 0.0, 1.0, 1.0, 1.0, 0.0, 1.0, 1.0, 0.0, 0.001214, 1.0, 1.0, 0.0, 0.001214, 1.0, 1.0, 0.0, 0.001214, 1.0, 1.0, 0.0, 0.001214, 1.0, 1.0, 0.0, 0.001214, 1.0, 1.0, 0.0, 0.001214, 1.0, 1.0, 0.0, 0.001214, 1.0, 1.0, 0.0003035, 0.001518, 1.0, 1.0, 1.0, 0.0, 1.0, 1.0, 1.0, 0.0, 1.0, 1.0, 1.0, 0.0, 1.0, 1.0, 1.0, 0.0, 1.0, 1.0, 1.0, 0.0, 1.0, 1.0, 1.0, 0.0, 1.0, 1.0, 1.0, 0.0, 1.0, 1.0, 1.0, 0.0, 1.0, 1.0, 1.0, 0.0, 1.0, 1.0, 1.0, 0.0, 1.0, 1.0, 1.0, 0.0, 1.0, 1.0, 1.0, 0.0, 1.0, 1.0, 1.0, 0.0, 1.0, 1.0, 1.0, 0.0, 1.0, 1.0, 1.0, 0.0, 1.0, 1.0, 1.0, 0.006049, 1.0, 1.0, 1.0, 0.0, 1.0, 1.0, 1.0, 0.0, 1.0, 1.0, 1.0, 0.0, 1.0, 1.0, 1.0, 0.0, 1.0, 1.0, 1.0, 0.0, 1.0, 1.0, 1.0, 0.0, 1.0, 1.0, 1.0, 0.0, 1.0, 1.0, 1.0, 0.0, 1.0, 1.0, 1.0, 0.0, 1.0, 1.0, 1.0, 0.0, 1.0, 1.0, 1.0, 0.0, 1.0, 1.0, 1.0, 0.0, 1.0, 1.0, 1.0, 0.0, 1.0, 1.0, 0.0, 0.001214, 1.0, 1.0, 0.0003035, 0.001518, 1.0, 1.0, 1.0, 0.956, 1.0, 1.0, 1.0, 0.008023, 1.0, 1.0, 0.0, 0.001214, 1.0, 1.0, 0.0, 0.001214, 1.0, 1.0, 1.0, 0.0, 1.0, 1.0, 1.0, 0.0, 1.0, 1.0, 0.0, 0.001214, 1.0, 1.0, 0.0, 0.001214, 1.0, 1.0, 1.0, 0.008023, 1.0, 1.0, 0.0, 0.001214, 1.0, 1.0, 0.0, 0.001214, 1.0, 1.0, 0.0, 0.001214, 1.0, 1.0, 0.0, 0.001214, 1.0, 1.0, 1.0, 0.0, 1.0, 1.0, 0.0, 0.001214, 1.0, 1.0, 0.0, 0.001214, 1.0, 1.0, 1.0, 0.002125, 1.0, 1.0, 1.0, 0.956, 1.0, 1.0, 0.0003035, 0.001518, 1.0, 1.0, 0.0, 0.001214, 1.0, 1.0, 1.0, 0.1981, 1.0])
me_plane.materials.append(mat_material_001)
me_plane.use_remesh_fix_poles = True
me_plane.use_remesh_preserve_attributes = False
me_plane.use_mirror_vertex_groups = False
me_plane.use_paint_bone_selection = False
me_plane.use_paint_mask_vertex = True
me_plane.update()

# ---- objects
ob_empty = bpy.data.objects.new('Empty', None)
ob_empty_001 = bpy.data.objects.new('Empty.001', None)
ob_light = bpy.data.objects.new('Light', light_light)
ob_camera = bpy.data.objects.new('Camera', cam_camera)
ob_plane = bpy.data.objects.new('Plane', me_plane)

# ---- transforms, parenting, visibility, modifiers, constraints
ob_empty.location = (-2.303, -0.0788, 2.316)
ob_empty.rotation_euler = (1.571, -0.0, 1.571)
ob_empty.empty_display_type = 'IMAGE'
ob_empty.empty_display_size = 5.0
ob_empty.lineart.crease_threshold = 0.0
ob_empty_001.location = (0.1613, -0.1114, 0.01092)
ob_empty_001.rotation_euler = (0.0, -0.0, 1.571)
ob_empty_001.empty_display_type = 'IMAGE'
ob_empty_001.empty_display_size = 5.0
ob_empty_001.lineart.crease_threshold = 0.0
ob_light.location = (4.076, 1.005, 5.904)
ob_light.rotation_euler = (0.6503, 0.05522, 1.866)
ob_light.lock_rotations_4d = False
ob_light.empty_display_type = 'ARROWS'
ob_light.color = (0.0, 0.0, 0.0, 0.0)
ob_light.lineart.crease_threshold = 0.0
ob_camera.location = (7.359, -6.926, 4.958)
ob_camera.rotation_euler = (1.109, 0.0, 0.8149)
ob_camera.lock_rotations_4d = False
ob_camera.empty_display_type = 'ARROWS'
ob_camera.color = (0.0, 0.0, 0.0, 0.0)
ob_camera.display_type = 'WIRE'
ob_camera.lineart.crease_threshold = 0.0
ob_plane.location = (0.0, 0.0, 0.0)
ob_plane.lineart.crease_threshold = 0.0

# ---- collection membership
col_background.objects.link(ob_empty)
col_background.objects.link(ob_empty_001)
col_collection.objects.link(ob_light)
col_collection.objects.link(ob_camera)
col_collection.objects.link(ob_plane)

# ---- scene / render settings (as saved in the file)
scene.camera = ob_camera
scene.frame_start = 1; scene.frame_end = 250; scene.frame_set(1)
scene.render.engine = 'BLENDER_EEVEE_NEXT'
scene.cycles.use_denoising = False
scene.cycles.samples = 128
scene.cycles.sampling_pattern = 'TABULATED_SOBOL'
scene.cycles.use_adaptive_sampling = False
scene.cycles.use_light_tree = False
scene.view_settings.view_transform = 'Filmic'
bpy.context.view_layer.update()
